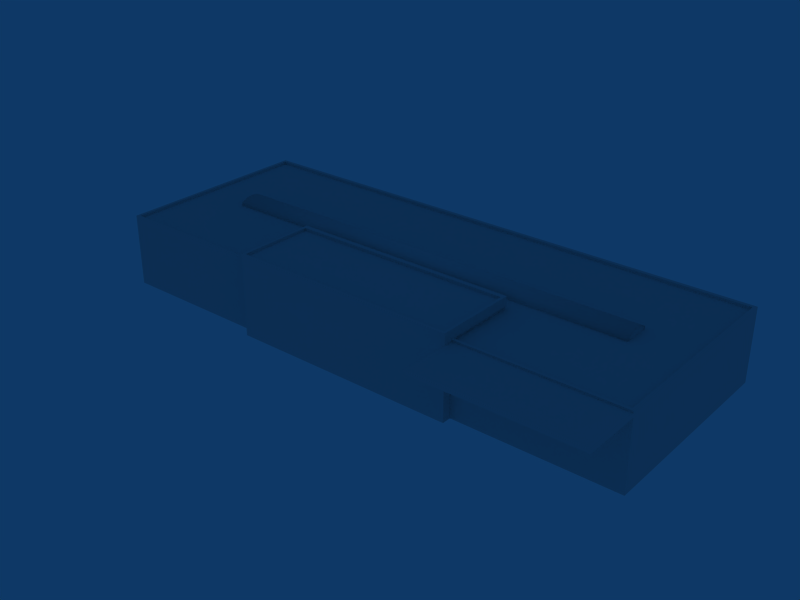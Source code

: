 # Source: ebbr_building_ref_150.blend  (saved by Blender 2.79.0; exported with 4.5.12 LTS)
import bpy
from mathutils import Matrix  # noqa: F401  (used for matrix-valued properties, if any)

bpy.ops.wm.read_factory_settings(use_empty=True)
scene = bpy.context.scene
scene.name = 'Scene'

# ---- collections
col_collection_1 = bpy.data.collections.new('Collection 1'); scene.collection.children.link(col_collection_1)

# ---- materials (node trees are filled in below, after node groups)
mat_material = bpy.data.materials.new('Material')
mat_material.alpha_threshold = 0.0
mat_material.preview_render_type = 'FLAT'
mat_material.roughness = 0.5

# ---- material node trees

# ---- world
world_world = bpy.data.worlds.new('World'); scene.world = world_world
world_world.color = (0.05656, 0.2208, 0.4)
world_world.use_sun_shadow = False
world_world.sun_shadow_jitter_overblur = 0.0
world_world.cycles.sampling_method = 'NONE'
world_world.cycles.sample_map_resolution = 256

# ---- meshes
me_cube = bpy.data.meshes.new('Cube')
me_cube.from_pydata([(24.0, -0.7, -1.5), (24.0, -1.0, -1.5), (-24.0, -1.0, -1.5), (-24.0, -0.7, -1.5), (24.0, -0.7, 1.5), (24.0, -1.0, 1.5), (-24.0, -1.0, 1.5), (-24.0, -0.7, 1.5), (24.0, -1.0, -0.75), (24.0, -1.0, 0.0), (24.0, -1.0, 0.75), (24.0, -0.3, -0.75), (24.0, -0.2, -1.192e-07), (24.0, -0.3, 0.75), (-24.0, -1.0, -0.75), (-24.0, -1.0, 0.0), (-24.0, -1.0, 0.75), (-24.0, -0.3, -0.75), (-24.0, -0.2, -1.192e-07), (-24.0, -0.3, 0.75)], [], [(0, 1, 2, 3), (4, 7, 6, 5), (0, 11, 8, 1), (11, 12, 9, 8), (12, 13, 10, 9), (13, 4, 5, 10), (2, 14, 17, 3), (14, 15, 18, 17), (15, 16, 19, 18), (16, 6, 7, 19), (4, 13, 19, 7), (13, 12, 18, 19), (12, 11, 17, 18), (11, 0, 3, 17)])
me_cube.polygons.foreach_set('use_smooth', [True] * 14)
_uv = me_cube.uv_layers.new(name='UVTex')
_uv.uv.foreach_set('vector', [0.2812, 0.03125, 0.4688, 0.03125, 0.4688, 0.2188, 0.2812, 0.2188, 0.2812, 0.03125, 0.4688, 0.03125, 0.4688, 0.2188, 0.2812, 0.2188, 0.2812, 0.03125, 0.4688, 0.03125, 0.4688, 0.2188, 0.2812, 0.2188, 0.2812, 0.03125, 0.4688, 0.03125, 0.4688, 0.2188, 0.2812, 0.2188, 0.2812, 0.03125, 0.4688, 0.03125, 0.4688, 0.2188, 0.2812, 0.2188, 0.2812, 0.03125, 0.4688, 0.03125, 0.4688, 0.2188, 0.2812, 0.2188, 0.2812, 0.03125, 0.4688, 0.03125, 0.4688, 0.2188, 0.2812, 0.2188, 0.2812, 0.03125, 0.4688, 0.03125, 0.4688, 0.2188, 0.2812, 0.2188, 0.2812, 0.03125, 0.4688, 0.03125, 0.4688, 0.2188, 0.2812, 0.2188, 0.2812, 0.03125, 0.4688, 0.03125, 0.4688, 0.2188, 0.2812, 0.2188, 0.2812, 0.03125, 0.4688, 0.03125, 0.4688, 0.2188, 0.2812, 0.2188, 0.2812, 0.03125, 0.4688, 0.03125, 0.4688, 0.2188, 0.2812, 0.2188, 0.2812, 0.03125, 0.4688, 0.03125, 0.4688, 0.2188, 0.2812, 0.2188, 0.2812, 0.03125, 0.4688, 0.03125, 0.4688, 0.2188, 0.2812, 0.2188])
me_cube.materials.append(mat_material)
me_cube.use_remesh_preserve_volume = False
me_cube.use_remesh_preserve_attributes = False
me_cube.use_mirror_vertex_groups = False
me_cube.update()
me_cube_001 = bpy.data.meshes.new('Cube.001')
me_cube_001.from_pydata([(30.05, 6.8, 11.25), (30.05, 6.4, 11.25), (12.51, 6.4, 11.25), (12.51, 6.8, 11.25), (30.05, 6.8, 17.55), (30.05, 6.4, 17.55), (12.51, 6.4, 17.55), (12.51, 6.8, 17.55), (30.05, 7.0, -11.25), (30.05, -1.0, -11.25), (-30.05, -1.0, -11.25), (-30.05, 7.0, -11.25), (30.05, 7.0, 11.25), (30.05, -1.0, 11.25), (-30.05, -1.0, 11.25), (-30.05, 7.0, 11.25), (12.51, -1.0, -11.25), (-12.51, -1.0, -11.25), (12.51, 7.0, -11.25), (-12.51, 7.0, -11.25), (12.51, -1.0, 11.25), (-12.51, -1.0, 11.25), (12.51, 7.0, 11.25), (-12.51, 7.0, 11.25), (-12.51, -1.0, 12.25), (-12.51, 7.0, 12.25), (12.51, 7.0, 12.25), (12.51, -1.0, 12.25), (30.05, -1.0, 3.15), (30.05, 7.0, 3.15), (-30.05, -1.0, 3.15), (-30.05, 7.0, 3.15), (12.51, 7.0, 3.15), (-12.51, 7.0, 3.15), (12.51, 8.0, 3.15), (-12.51, 8.0, 3.15), (-12.51, 8.0, 11.25), (12.51, 8.0, 11.25), (-12.51, 8.0, 12.25), (12.51, 8.0, 12.25), (-12.2, 8.0, 11.04), (-12.2, 8.0, 11.96), (12.2, 8.0, 11.04), (12.2, 8.0, 11.96), (12.2, 8.0, 3.651), (-12.2, 8.0, 3.651), (-12.2, 7.7, 3.651), (12.2, 7.7, 3.651), (-12.2, 7.7, 11.04), (12.2, 7.7, 11.04), (-12.2, 7.7, 11.96), (12.2, 7.7, 11.96), (12.37, 7.0, 3.086), (-12.37, 7.0, 3.086), (-12.37, 7.0, 10.94), (12.37, 7.0, 10.94), (-29.72, 7.0, 10.94), (-29.72, 7.0, 3.086), (-29.72, 7.0, -10.87), (29.72, 7.0, 10.94), (29.72, 7.0, 3.086), (29.72, 7.0, -10.87), (-12.37, 7.0, -10.87), (12.37, 7.0, -10.87), (12.37, 6.7, -10.87), (29.72, 6.7, -10.87), (-12.37, 6.7, -10.87), (-29.72, 6.7, -10.87), (12.37, 6.7, 10.94), (29.72, 6.7, 10.94), (-29.72, 6.7, 10.94), (-12.37, 6.7, 10.94), (29.72, 6.7, 3.086), (-29.72, 6.7, 3.086), (12.37, 6.7, 3.086), (-12.37, 6.7, 3.086)], [], [(4, 7, 6, 5), (0, 4, 5, 1), (1, 5, 6, 2), (2, 6, 7, 3), (4, 0, 3, 7), (18, 8, 9, 16), (16, 17, 19, 18), (17, 10, 11, 19), (12, 22, 20, 13), (23, 15, 14, 21), (23, 21, 24, 25), (20, 22, 26, 27), (26, 25, 24, 27), (8, 29, 28, 9), (29, 12, 13, 28), (10, 30, 31, 11), (30, 14, 15, 31), (32, 33, 35, 34), (33, 23, 36, 35), (22, 32, 34, 37), (25, 26, 39, 38), (26, 22, 37, 39), (23, 25, 38, 36), (36, 38, 41, 40), (39, 37, 42, 43), (38, 39, 43, 41), (37, 34, 44, 42), (35, 36, 40, 45), (34, 35, 45, 44), (44, 45, 46, 47), (45, 40, 48, 46), (42, 44, 47, 49), (41, 43, 51, 50), (43, 42, 49, 51), (40, 41, 50, 48), (46, 48, 49, 47), (49, 48, 50, 51), (33, 32, 52, 53), (23, 33, 53, 54), (32, 22, 55, 52), (31, 15, 56, 57), (11, 31, 57, 58), (12, 29, 60, 59), (29, 8, 61, 60), (15, 23, 54, 56), (22, 12, 59, 55), (19, 11, 58, 62), (18, 19, 62, 63), (8, 18, 63, 61), (61, 63, 64, 65), (63, 62, 66, 64), (62, 58, 67, 66), (55, 59, 69, 68), (56, 54, 71, 70), (60, 61, 65, 72), (59, 60, 72, 69), (58, 57, 73, 67), (57, 56, 70, 73), (52, 55, 68, 74), (54, 53, 75, 71), (53, 52, 74, 75), (72, 65, 64, 74), (74, 68, 69, 72), (67, 73, 75, 66), (73, 70, 71, 75), (66, 75, 74, 64)])
_uv = me_cube_001.uv_layers.new(name='UVTex')
_uv.uv.foreach_set('vector', [0.2812, 0.03125, 0.4688, 0.03125, 0.4688, 0.2188, 0.2812, 0.2188, 0.2812, 0.03125, 0.4688, 0.03125, 0.4688, 0.2188, 0.2812, 0.2188, 0.2812, 0.03125, 0.4688, 0.03125, 0.4688, 0.2188, 0.2812, 0.2188, 0.2812, 0.03125, 0.4688, 0.03125, 0.4688, 0.2188, 0.2812, 0.2188, 0.5312, 0.2812, 0.7188, 0.2812, 0.7188, 0.4688, 0.5312, 0.4688, 0.03125, 0.7812, 0.2188, 0.7812, 0.2188, 0.9688, 0.03125, 0.9688, 0.03125, 0.7812, 0.2188, 0.7812, 0.2188, 0.9688, 0.03125, 0.9688, 0.03125, 0.7812, 0.2188, 0.7812, 0.2188, 0.9688, 0.03125, 0.9688, 0.03125, 0.7812, 0.2188, 0.7812, 0.2188, 0.9688, 0.03125, 0.9688, 0.03125, 0.7812, 0.2188, 0.7812, 0.2188, 0.9688, 0.03125, 0.9688, 0.2812, 0.03125, 0.4688, 0.03125, 0.4688, 0.2188, 0.2812, 0.2188, 0.2812, 0.03125, 0.4688, 0.03125, 0.4688, 0.2188, 0.2812, 0.2188, 0.2812, 0.03125, 0.4688, 0.03125, 0.4688, 0.2188, 0.2812, 0.2188, 0.03125, 0.7812, 0.2188, 0.7812, 0.2188, 0.9688, 0.03125, 0.9688, 0.03125, 0.7812, 0.2188, 0.7812, 0.2188, 0.9688, 0.03125, 0.9688, 0.03125, 0.7812, 0.2188, 0.7812, 0.2188, 0.9688, 0.03125, 0.9688, 0.03125, 0.7812, 0.2188, 0.7812, 0.2188, 0.9688, 0.03125, 0.9688, 0.2812, 0.03125, 0.4688, 0.03125, 0.4688, 0.2188, 0.2812, 0.2188, 0.2812, 0.03125, 0.4688, 0.03125, 0.4688, 0.2188, 0.2812, 0.2188, 0.2812, 0.03125, 0.4688, 0.03125, 0.4688, 0.2188, 0.2812, 0.2188, 0.2812, 0.03125, 0.4688, 0.03125, 0.4688, 0.2188, 0.2812, 0.2188, 0.2812, 0.03125, 0.4688, 0.03125, 0.4688, 0.2188, 0.2812, 0.2188, 0.2812, 0.03125, 0.4688, 0.03125, 0.4688, 0.2188, 0.2812, 0.2188, 0.2812, 0.03125, 0.4688, 0.03125, 0.4688, 0.2188, 0.2812, 0.2188, 0.2812, 0.03125, 0.4688, 0.03125, 0.4688, 0.2188, 0.2812, 0.2188, 0.2812, 0.03125, 0.4688, 0.03125, 0.4688, 0.2188, 0.2812, 0.2188, 0.2812, 0.03125, 0.4688, 0.03125, 0.4688, 0.2188, 0.2812, 0.2188, 0.2812, 0.03125, 0.4688, 0.03125, 0.4688, 0.2188, 0.2812, 0.2188, 0.2812, 0.03125, 0.4688, 0.03125, 0.4688, 0.2188, 0.2812, 0.2188, 0.2812, 0.03125, 0.4688, 0.03125, 0.4688, 0.2188, 0.2812, 0.2188, 0.2812, 0.03125, 0.4688, 0.03125, 0.4688, 0.2188, 0.2812, 0.2188, 0.2812, 0.03125, 0.4688, 0.03125, 0.4688, 0.2188, 0.2812, 0.2188, 0.2812, 0.03125, 0.4688, 0.03125, 0.4688, 0.2188, 0.2812, 0.2188, 0.2812, 0.03125, 0.4688, 0.03125, 0.4688, 0.2188, 0.2812, 0.2188, 0.2812, 0.03125, 0.4688, 0.03125, 0.4688, 0.2188, 0.2812, 0.2188, 0.5312, 0.2812, 0.7188, 0.2812, 0.7188, 0.4688, 0.5312, 0.4688, 0.2812, 0.03125, 0.4688, 0.03125, 0.4688, 0.2188, 0.2812, 0.2188, 0.2812, 0.03125, 0.4688, 0.03125, 0.4688, 0.2188, 0.2812, 0.2188, 0.03125, 0.7812, 0.2188, 0.7812, 0.2188, 0.9688, 0.03125, 0.9688, 0.03125, 0.7812, 0.2188, 0.7812, 0.2188, 0.9688, 0.03125, 0.9688, 0.03125, 0.7812, 0.2188, 0.7812, 0.2188, 0.9688, 0.03125, 0.9688, 0.03125, 0.7812, 0.2188, 0.7812, 0.2188, 0.9688, 0.03125, 0.9688, 0.03125, 0.7812, 0.2188, 0.7812, 0.2188, 0.9688, 0.03125, 0.9688, 0.03125, 0.7812, 0.2188, 0.7812, 0.2188, 0.9688, 0.03125, 0.9688, 0.03125, 0.7812, 0.2188, 0.7812, 0.2188, 0.9688, 0.03125, 0.9688, 0.03125, 0.7812, 0.2188, 0.7812, 0.2188, 0.9688, 0.03125, 0.9688, 0.03125, 0.7812, 0.2188, 0.7812, 0.2188, 0.9688, 0.03125, 0.9688, 0.03125, 0.7812, 0.2188, 0.7812, 0.2188, 0.9688, 0.03125, 0.9688, 0.03125, 0.7812, 0.2188, 0.7812, 0.2188, 0.9688, 0.03125, 0.9688, 0.03125, 0.7812, 0.2188, 0.7812, 0.2188, 0.9688, 0.03125, 0.9688, 0.03125, 0.7812, 0.2188, 0.7812, 0.2188, 0.9688, 0.03125, 0.9688, 0.03125, 0.7812, 0.2188, 0.7812, 0.2188, 0.9688, 0.03125, 0.9688, 0.03125, 0.7812, 0.2188, 0.7812, 0.2188, 0.9688, 0.03125, 0.9688, 0.03125, 0.7812, 0.2188, 0.7812, 0.2188, 0.9688, 0.03125, 0.9688, 0.03125, 0.7812, 0.2188, 0.7812, 0.2188, 0.9688, 0.03125, 0.9688, 0.03125, 0.7812, 0.2188, 0.7812, 0.2188, 0.9688, 0.03125, 0.9688, 0.03125, 0.7812, 0.2188, 0.7812, 0.2188, 0.9688, 0.03125, 0.9688, 0.03125, 0.7812, 0.2188, 0.7812, 0.2188, 0.9688, 0.03125, 0.9688, 0.2812, 0.03125, 0.4688, 0.03125, 0.4688, 0.2188, 0.2812, 0.2188, 0.2812, 0.03125, 0.4688, 0.03125, 0.4688, 0.2188, 0.2812, 0.2188, 0.2812, 0.03125, 0.4688, 0.03125, 0.4688, 0.2188, 0.2812, 0.2188, 0.5312, 0.2812, 0.7188, 0.2812, 0.7188, 0.4688, 0.5312, 0.4688, 0.5312, 0.2812, 0.7188, 0.2812, 0.7188, 0.4688, 0.5312, 0.4688, 0.5312, 0.2812, 0.7188, 0.2812, 0.7188, 0.4688, 0.5312, 0.4688, 0.5312, 0.2812, 0.7188, 0.2812, 0.7188, 0.4688, 0.5312, 0.4688, 0.5312, 0.2812, 0.7188, 0.2812, 0.7188, 0.4688, 0.5312, 0.4688])
me_cube_001.materials.append(mat_material)
me_cube_001.use_remesh_preserve_volume = False
me_cube_001.use_remesh_preserve_attributes = False
me_cube_001.use_mirror_vertex_groups = False
me_cube_001.update()

# ---- objects
ob_roofdetails = bpy.data.objects.new('RoofDetails', me_cube)
ob_building = bpy.data.objects.new('Building', me_cube_001)

# ---- transforms, parenting, visibility, modifiers, constraints
ob_roofdetails.location = (0.0, 0.0, 8.7)
ob_roofdetails.rotation_euler = (1.571, -0.0, -0.0)
ob_roofdetails.lock_rotations_4d = False
ob_roofdetails.empty_display_type = 'ARROWS'
ob_roofdetails.lineart.crease_threshold = 0.0
ob_building.location = (0.0, 0.0, 1.0)
ob_building.rotation_euler = (1.571, -0.0, -0.0)
ob_building.lock_rotations_4d = False
ob_building.empty_display_type = 'ARROWS'
ob_building.lineart.crease_threshold = 0.0

# ---- collection membership
col_collection_1.objects.link(ob_roofdetails)
col_collection_1.objects.link(ob_building)

# ---- scene / render settings (as saved in the file)
scene.frame_start = 1; scene.frame_end = 250; scene.frame_set(3)
scene.render.engine = 'BLENDER_EEVEE_NEXT'
scene.render.image_settings.file_format = 'JPEG'
scene.render.image_settings.color_mode = 'RGB'
scene.render.image_settings.compression = 90
scene.render.resolution_x = 800
scene.render.resolution_y = 600
scene.render.pixel_aspect_x = 100.0
scene.render.pixel_aspect_y = 100.0
scene.render.fps = 25
scene.render.dither_intensity = 0.0
scene.render.use_compositing = False
scene.render.use_sequencer = False
scene.render.bake_margin = 2
scene.render.bake_bias = 0.0
scene.render.use_stamp_time = False
scene.render.use_stamp_date = False
scene.render.use_stamp_frame = False
scene.render.use_stamp_camera = False
scene.render.use_stamp_scene = False
scene.render.use_stamp_filename = False
scene.render.use_stamp_render_time = False
scene.render.stamp_font_size = 0
scene.cycles.use_denoising = False
scene.cycles.samples = 10
scene.cycles.sampling_pattern = 'TABULATED_SOBOL'
scene.cycles.light_sampling_threshold = 0.0
scene.cycles.use_adaptive_sampling = False
scene.cycles.use_light_tree = False
scene.cycles.blur_glossy = 0.0
scene.cycles.volume_bounces = 1
scene.cycles.pixel_filter_type = 'GAUSSIAN'
scene.cycles.sample_clamp_indirect = 0.0
scene.view_settings.view_transform = 'Raw'
bpy.context.view_layer.update()

# ---- added for rendering (the .blend has no active camera): camera
cam_auto = bpy.data.cameras.new('AutoCamera')
cam_auto.lens = 50.0
cam_auto.sensor_width = 36.0
cam_auto.clip_end = 1091.87
ob_auto_camera = bpy.data.objects.new('AutoCamera', cam_auto)
scene.collection.objects.link(ob_auto_camera)
ob_auto_camera.location = (62.215, -77.8089, 54.272)
ob_auto_camera.rotation_euler = (1.09748, -7.21219e-08, 0.694738)
scene.camera = ob_auto_camera
bpy.context.view_layer.update()
